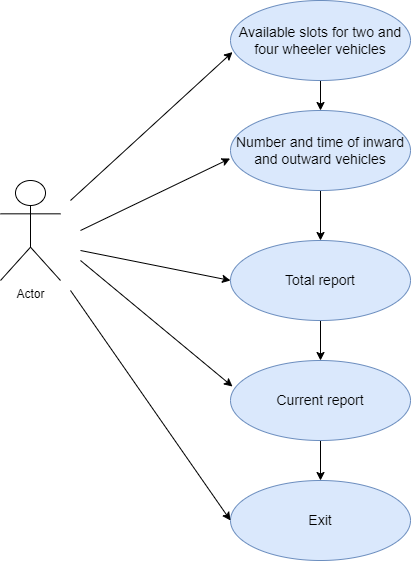

The diagram above was exported from draw.io. Its source (the exported page's mxGraphModel, read from the mxfile embedded in the PNG):
<mxGraphModel dx="1038" dy="588" grid="1" gridSize="10" guides="1" tooltips="1" connect="1" arrows="1" fold="1" page="1" pageScale="1" pageWidth="850" pageHeight="1100" math="0" shadow="0">
  <root>
    <mxCell id="0" />
    <mxCell id="1" parent="0" />
    <mxCell id="bBE5JiHTqVicp7wmQxjH-13" value="Actor" style="shape=umlActor;verticalLabelPosition=bottom;verticalAlign=top;html=1;outlineConnect=0;" vertex="1" parent="1">
      <mxGeometry x="90" y="220" width="60" height="100" as="geometry" />
    </mxCell>
    <mxCell id="bBE5JiHTqVicp7wmQxjH-24" style="edgeStyle=none;rounded=0;orthogonalLoop=1;jettySize=auto;html=1;exitX=0.5;exitY=1;exitDx=0;exitDy=0;entryX=0.5;entryY=0;entryDx=0;entryDy=0;" edge="1" parent="1" target="bBE5JiHTqVicp7wmQxjH-17">
      <mxGeometry relative="1" as="geometry">
        <mxPoint x="410" y="120" as="sourcePoint" />
      </mxGeometry>
    </mxCell>
    <mxCell id="bBE5JiHTqVicp7wmQxjH-25" style="edgeStyle=none;rounded=0;orthogonalLoop=1;jettySize=auto;html=1;exitX=0.5;exitY=1;exitDx=0;exitDy=0;entryX=0.5;entryY=0;entryDx=0;entryDy=0;" edge="1" parent="1" source="bBE5JiHTqVicp7wmQxjH-17" target="bBE5JiHTqVicp7wmQxjH-18">
      <mxGeometry relative="1" as="geometry" />
    </mxCell>
    <mxCell id="bBE5JiHTqVicp7wmQxjH-17" value="Number and time of inward and outward vehicles" style="ellipse;whiteSpace=wrap;html=1;fillColor=#dae8fc;strokeColor=#6c8ebf;fontSize=14;" vertex="1" parent="1">
      <mxGeometry x="320" y="150" width="180" height="80" as="geometry" />
    </mxCell>
    <mxCell id="bBE5JiHTqVicp7wmQxjH-26" style="edgeStyle=none;rounded=0;orthogonalLoop=1;jettySize=auto;html=1;exitX=0.5;exitY=1;exitDx=0;exitDy=0;entryX=0.5;entryY=0;entryDx=0;entryDy=0;" edge="1" parent="1" source="bBE5JiHTqVicp7wmQxjH-18" target="bBE5JiHTqVicp7wmQxjH-19">
      <mxGeometry relative="1" as="geometry" />
    </mxCell>
    <mxCell id="bBE5JiHTqVicp7wmQxjH-18" value="Total report" style="ellipse;whiteSpace=wrap;html=1;fillColor=#dae8fc;strokeColor=#6c8ebf;fontSize=14;" vertex="1" parent="1">
      <mxGeometry x="320" y="280" width="180" height="80" as="geometry" />
    </mxCell>
    <mxCell id="bBE5JiHTqVicp7wmQxjH-27" style="edgeStyle=none;rounded=0;orthogonalLoop=1;jettySize=auto;html=1;exitX=0.5;exitY=1;exitDx=0;exitDy=0;entryX=0.5;entryY=0;entryDx=0;entryDy=0;" edge="1" parent="1" source="bBE5JiHTqVicp7wmQxjH-19" target="bBE5JiHTqVicp7wmQxjH-22">
      <mxGeometry relative="1" as="geometry" />
    </mxCell>
    <mxCell id="bBE5JiHTqVicp7wmQxjH-19" value="Current report" style="ellipse;whiteSpace=wrap;html=1;fillColor=#dae8fc;strokeColor=#6c8ebf;fontSize=14;" vertex="1" parent="1">
      <mxGeometry x="320" y="400" width="180" height="80" as="geometry" />
    </mxCell>
    <mxCell id="bBE5JiHTqVicp7wmQxjH-22" value="Exit" style="ellipse;whiteSpace=wrap;html=1;fillColor=#dae8fc;strokeColor=#6c8ebf;fontSize=14;" vertex="1" parent="1">
      <mxGeometry x="320" y="520" width="180" height="80" as="geometry" />
    </mxCell>
    <mxCell id="bBE5JiHTqVicp7wmQxjH-29" value="" style="endArrow=classic;html=1;rounded=0;entryX=0.011;entryY=0.645;entryDx=0;entryDy=0;entryPerimeter=0;" edge="1" parent="1">
      <mxGeometry width="50" height="50" relative="1" as="geometry">
        <mxPoint x="160" y="240" as="sourcePoint" />
        <mxPoint x="321.98" y="91.60000000000002" as="targetPoint" />
      </mxGeometry>
    </mxCell>
    <mxCell id="bBE5JiHTqVicp7wmQxjH-30" value="" style="endArrow=classic;html=1;rounded=0;entryX=-0.002;entryY=0.6;entryDx=0;entryDy=0;entryPerimeter=0;" edge="1" parent="1" target="bBE5JiHTqVicp7wmQxjH-17">
      <mxGeometry width="50" height="50" relative="1" as="geometry">
        <mxPoint x="170" y="270" as="sourcePoint" />
        <mxPoint x="450" y="300" as="targetPoint" />
      </mxGeometry>
    </mxCell>
    <mxCell id="bBE5JiHTqVicp7wmQxjH-31" value="" style="endArrow=classic;html=1;rounded=0;entryX=0;entryY=0.5;entryDx=0;entryDy=0;" edge="1" parent="1" target="bBE5JiHTqVicp7wmQxjH-18">
      <mxGeometry width="50" height="50" relative="1" as="geometry">
        <mxPoint x="170" y="290" as="sourcePoint" />
        <mxPoint x="310" y="320" as="targetPoint" />
      </mxGeometry>
    </mxCell>
    <mxCell id="bBE5JiHTqVicp7wmQxjH-32" value="" style="endArrow=classic;html=1;rounded=0;entryX=0.011;entryY=0.325;entryDx=0;entryDy=0;entryPerimeter=0;" edge="1" parent="1" target="bBE5JiHTqVicp7wmQxjH-19">
      <mxGeometry width="50" height="50" relative="1" as="geometry">
        <mxPoint x="170" y="300" as="sourcePoint" />
        <mxPoint x="450" y="300" as="targetPoint" />
      </mxGeometry>
    </mxCell>
    <mxCell id="bBE5JiHTqVicp7wmQxjH-33" value="" style="endArrow=classic;html=1;rounded=0;entryX=0;entryY=0.5;entryDx=0;entryDy=0;" edge="1" parent="1" target="bBE5JiHTqVicp7wmQxjH-22">
      <mxGeometry width="50" height="50" relative="1" as="geometry">
        <mxPoint x="160" y="330" as="sourcePoint" />
        <mxPoint x="450" y="300" as="targetPoint" />
      </mxGeometry>
    </mxCell>
    <mxCell id="bBE5JiHTqVicp7wmQxjH-35" value="Available slots for two and four wheeler vehicles" style="ellipse;whiteSpace=wrap;html=1;fontSize=14;fillColor=#dae8fc;strokeColor=#6c8ebf;" vertex="1" parent="1">
      <mxGeometry x="320" y="40" width="180" height="80" as="geometry" />
    </mxCell>
  </root>
</mxGraphModel>